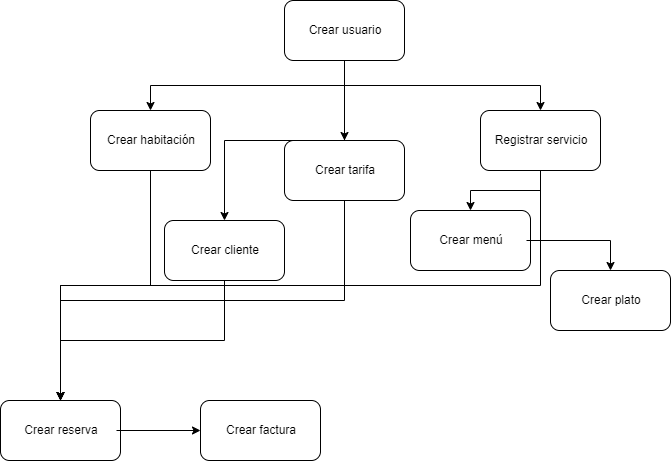

The diagram above was exported from draw.io. Its source (the exported page's mxGraphModel, read from the mxfile embedded in the PNG):
<mxGraphModel dx="1034" dy="430" grid="1" gridSize="10" guides="1" tooltips="1" connect="1" arrows="1" fold="1" page="1" pageScale="1" pageWidth="827" pageHeight="1169" math="0" shadow="0">
  <root>
    <mxCell id="0" />
    <mxCell id="1" parent="0" />
    <mxCell id="V7CHaQTkf1M6fBlfZ25b-3" value="" style="group" vertex="1" connectable="0" parent="1">
      <mxGeometry x="480" y="230" width="120" height="60" as="geometry" />
    </mxCell>
    <mxCell id="V7CHaQTkf1M6fBlfZ25b-1" value="" style="rounded=1;whiteSpace=wrap;html=1;" vertex="1" parent="V7CHaQTkf1M6fBlfZ25b-3">
      <mxGeometry width="120" height="60" as="geometry" />
    </mxCell>
    <mxCell id="V7CHaQTkf1M6fBlfZ25b-25" style="edgeStyle=orthogonalEdgeStyle;rounded=0;orthogonalLoop=1;jettySize=auto;html=1;exitX=1;exitY=0.5;exitDx=0;exitDy=0;" edge="1" parent="V7CHaQTkf1M6fBlfZ25b-3" source="V7CHaQTkf1M6fBlfZ25b-2">
      <mxGeometry relative="1" as="geometry">
        <mxPoint x="200" y="60" as="targetPoint" />
      </mxGeometry>
    </mxCell>
    <mxCell id="V7CHaQTkf1M6fBlfZ25b-2" value="Crear menú" style="text;html=1;strokeColor=none;fillColor=none;align=center;verticalAlign=middle;whiteSpace=wrap;rounded=0;" vertex="1" parent="V7CHaQTkf1M6fBlfZ25b-3">
      <mxGeometry x="6" y="15" width="110" height="30" as="geometry" />
    </mxCell>
    <mxCell id="V7CHaQTkf1M6fBlfZ25b-4" value="" style="group" vertex="1" connectable="0" parent="1">
      <mxGeometry x="354" y="20" width="120" height="60" as="geometry" />
    </mxCell>
    <mxCell id="V7CHaQTkf1M6fBlfZ25b-5" value="" style="rounded=1;whiteSpace=wrap;html=1;" vertex="1" parent="V7CHaQTkf1M6fBlfZ25b-4">
      <mxGeometry width="120" height="60" as="geometry" />
    </mxCell>
    <mxCell id="V7CHaQTkf1M6fBlfZ25b-6" value="Crear usuario" style="text;html=1;strokeColor=none;fillColor=none;align=center;verticalAlign=middle;whiteSpace=wrap;rounded=0;" vertex="1" parent="V7CHaQTkf1M6fBlfZ25b-4">
      <mxGeometry x="6" y="15" width="110" height="30" as="geometry" />
    </mxCell>
    <mxCell id="V7CHaQTkf1M6fBlfZ25b-7" value="" style="group" vertex="1" connectable="0" parent="1">
      <mxGeometry x="354" y="160" width="120" height="60" as="geometry" />
    </mxCell>
    <mxCell id="V7CHaQTkf1M6fBlfZ25b-8" value="" style="rounded=1;whiteSpace=wrap;html=1;" vertex="1" parent="V7CHaQTkf1M6fBlfZ25b-7">
      <mxGeometry width="120" height="60" as="geometry" />
    </mxCell>
    <mxCell id="V7CHaQTkf1M6fBlfZ25b-9" value="Crear tarifa" style="text;html=1;strokeColor=none;fillColor=none;align=center;verticalAlign=middle;whiteSpace=wrap;rounded=0;" vertex="1" parent="V7CHaQTkf1M6fBlfZ25b-7">
      <mxGeometry x="6" y="15" width="110" height="30" as="geometry" />
    </mxCell>
    <mxCell id="V7CHaQTkf1M6fBlfZ25b-10" value="" style="group" vertex="1" connectable="0" parent="1">
      <mxGeometry x="160" y="130" width="120" height="60" as="geometry" />
    </mxCell>
    <mxCell id="V7CHaQTkf1M6fBlfZ25b-11" value="" style="rounded=1;whiteSpace=wrap;html=1;" vertex="1" parent="V7CHaQTkf1M6fBlfZ25b-10">
      <mxGeometry width="120" height="60" as="geometry" />
    </mxCell>
    <mxCell id="V7CHaQTkf1M6fBlfZ25b-12" value="Crear habitación" style="text;html=1;strokeColor=none;fillColor=none;align=center;verticalAlign=middle;whiteSpace=wrap;rounded=0;" vertex="1" parent="V7CHaQTkf1M6fBlfZ25b-10">
      <mxGeometry x="6" y="15" width="110" height="30" as="geometry" />
    </mxCell>
    <mxCell id="V7CHaQTkf1M6fBlfZ25b-14" value="" style="group" vertex="1" connectable="0" parent="1">
      <mxGeometry x="550" y="130" width="120" height="60" as="geometry" />
    </mxCell>
    <mxCell id="V7CHaQTkf1M6fBlfZ25b-15" value="" style="rounded=1;whiteSpace=wrap;html=1;" vertex="1" parent="V7CHaQTkf1M6fBlfZ25b-14">
      <mxGeometry width="120" height="60" as="geometry" />
    </mxCell>
    <mxCell id="V7CHaQTkf1M6fBlfZ25b-16" value="Registrar servicio" style="text;html=1;strokeColor=none;fillColor=none;align=center;verticalAlign=middle;whiteSpace=wrap;rounded=0;" vertex="1" parent="V7CHaQTkf1M6fBlfZ25b-14">
      <mxGeometry x="6" y="15" width="110" height="30" as="geometry" />
    </mxCell>
    <mxCell id="V7CHaQTkf1M6fBlfZ25b-18" style="edgeStyle=orthogonalEdgeStyle;rounded=0;orthogonalLoop=1;jettySize=auto;html=1;exitX=0.5;exitY=1;exitDx=0;exitDy=0;entryX=0.5;entryY=0;entryDx=0;entryDy=0;" edge="1" parent="1" source="V7CHaQTkf1M6fBlfZ25b-5" target="V7CHaQTkf1M6fBlfZ25b-11">
      <mxGeometry relative="1" as="geometry" />
    </mxCell>
    <mxCell id="V7CHaQTkf1M6fBlfZ25b-19" style="edgeStyle=orthogonalEdgeStyle;rounded=0;orthogonalLoop=1;jettySize=auto;html=1;exitX=0.5;exitY=1;exitDx=0;exitDy=0;entryX=0.5;entryY=0;entryDx=0;entryDy=0;" edge="1" parent="1" source="V7CHaQTkf1M6fBlfZ25b-5" target="V7CHaQTkf1M6fBlfZ25b-8">
      <mxGeometry relative="1" as="geometry" />
    </mxCell>
    <mxCell id="V7CHaQTkf1M6fBlfZ25b-20" style="edgeStyle=orthogonalEdgeStyle;rounded=0;orthogonalLoop=1;jettySize=auto;html=1;exitX=0.5;exitY=1;exitDx=0;exitDy=0;entryX=0.5;entryY=0;entryDx=0;entryDy=0;" edge="1" parent="1" source="V7CHaQTkf1M6fBlfZ25b-5" target="V7CHaQTkf1M6fBlfZ25b-15">
      <mxGeometry relative="1" as="geometry" />
    </mxCell>
    <mxCell id="V7CHaQTkf1M6fBlfZ25b-21" value="" style="group" vertex="1" connectable="0" parent="1">
      <mxGeometry x="620" y="290" width="120" height="60" as="geometry" />
    </mxCell>
    <mxCell id="V7CHaQTkf1M6fBlfZ25b-22" value="" style="rounded=1;whiteSpace=wrap;html=1;" vertex="1" parent="V7CHaQTkf1M6fBlfZ25b-21">
      <mxGeometry width="120" height="60" as="geometry" />
    </mxCell>
    <mxCell id="V7CHaQTkf1M6fBlfZ25b-23" value="Crear plato" style="text;html=1;strokeColor=none;fillColor=none;align=center;verticalAlign=middle;whiteSpace=wrap;rounded=0;" vertex="1" parent="V7CHaQTkf1M6fBlfZ25b-21">
      <mxGeometry x="6" y="15" width="110" height="30" as="geometry" />
    </mxCell>
    <mxCell id="V7CHaQTkf1M6fBlfZ25b-24" style="edgeStyle=orthogonalEdgeStyle;rounded=0;orthogonalLoop=1;jettySize=auto;html=1;exitX=0.5;exitY=1;exitDx=0;exitDy=0;entryX=0.5;entryY=0;entryDx=0;entryDy=0;" edge="1" parent="1" source="V7CHaQTkf1M6fBlfZ25b-15" target="V7CHaQTkf1M6fBlfZ25b-1">
      <mxGeometry relative="1" as="geometry" />
    </mxCell>
    <mxCell id="V7CHaQTkf1M6fBlfZ25b-27" value="" style="group" vertex="1" connectable="0" parent="1">
      <mxGeometry x="234" y="240" width="120" height="60" as="geometry" />
    </mxCell>
    <mxCell id="V7CHaQTkf1M6fBlfZ25b-28" value="" style="rounded=1;whiteSpace=wrap;html=1;" vertex="1" parent="V7CHaQTkf1M6fBlfZ25b-27">
      <mxGeometry width="120" height="60" as="geometry" />
    </mxCell>
    <mxCell id="V7CHaQTkf1M6fBlfZ25b-29" value="Crear cliente" style="text;html=1;strokeColor=none;fillColor=none;align=center;verticalAlign=middle;whiteSpace=wrap;rounded=0;" vertex="1" parent="V7CHaQTkf1M6fBlfZ25b-27">
      <mxGeometry x="6" y="15" width="110" height="30" as="geometry" />
    </mxCell>
    <mxCell id="V7CHaQTkf1M6fBlfZ25b-31" value="" style="group" vertex="1" connectable="0" parent="1">
      <mxGeometry x="70" y="420" width="120" height="60" as="geometry" />
    </mxCell>
    <mxCell id="V7CHaQTkf1M6fBlfZ25b-32" value="" style="rounded=1;whiteSpace=wrap;html=1;" vertex="1" parent="V7CHaQTkf1M6fBlfZ25b-31">
      <mxGeometry width="120" height="60" as="geometry" />
    </mxCell>
    <mxCell id="V7CHaQTkf1M6fBlfZ25b-33" value="Crear reserva" style="text;html=1;strokeColor=none;fillColor=none;align=center;verticalAlign=middle;whiteSpace=wrap;rounded=0;" vertex="1" parent="V7CHaQTkf1M6fBlfZ25b-31">
      <mxGeometry x="6" y="15" width="110" height="30" as="geometry" />
    </mxCell>
    <mxCell id="V7CHaQTkf1M6fBlfZ25b-34" style="edgeStyle=orthogonalEdgeStyle;rounded=0;orthogonalLoop=1;jettySize=auto;html=1;exitX=0.5;exitY=1;exitDx=0;exitDy=0;entryX=0.5;entryY=0;entryDx=0;entryDy=0;" edge="1" parent="1" source="V7CHaQTkf1M6fBlfZ25b-11" target="V7CHaQTkf1M6fBlfZ25b-32">
      <mxGeometry relative="1" as="geometry" />
    </mxCell>
    <mxCell id="V7CHaQTkf1M6fBlfZ25b-30" style="edgeStyle=orthogonalEdgeStyle;rounded=0;orthogonalLoop=1;jettySize=auto;html=1;exitX=0.5;exitY=1;exitDx=0;exitDy=0;entryX=0.5;entryY=0;entryDx=0;entryDy=0;" edge="1" parent="1" source="V7CHaQTkf1M6fBlfZ25b-5" target="V7CHaQTkf1M6fBlfZ25b-28">
      <mxGeometry relative="1" as="geometry">
        <mxPoint x="320" y="220" as="targetPoint" />
      </mxGeometry>
    </mxCell>
    <mxCell id="V7CHaQTkf1M6fBlfZ25b-35" style="edgeStyle=orthogonalEdgeStyle;rounded=0;orthogonalLoop=1;jettySize=auto;html=1;exitX=0.5;exitY=1;exitDx=0;exitDy=0;entryX=0.5;entryY=0;entryDx=0;entryDy=0;" edge="1" parent="1" source="V7CHaQTkf1M6fBlfZ25b-8" target="V7CHaQTkf1M6fBlfZ25b-32">
      <mxGeometry relative="1" as="geometry" />
    </mxCell>
    <mxCell id="V7CHaQTkf1M6fBlfZ25b-36" style="edgeStyle=orthogonalEdgeStyle;rounded=0;orthogonalLoop=1;jettySize=auto;html=1;exitX=0.5;exitY=1;exitDx=0;exitDy=0;entryX=0.5;entryY=0;entryDx=0;entryDy=0;" edge="1" parent="1" source="V7CHaQTkf1M6fBlfZ25b-28" target="V7CHaQTkf1M6fBlfZ25b-32">
      <mxGeometry relative="1" as="geometry" />
    </mxCell>
    <mxCell id="V7CHaQTkf1M6fBlfZ25b-38" style="edgeStyle=orthogonalEdgeStyle;rounded=0;orthogonalLoop=1;jettySize=auto;html=1;exitX=0.5;exitY=1;exitDx=0;exitDy=0;entryX=0.5;entryY=0;entryDx=0;entryDy=0;" edge="1" parent="1" source="V7CHaQTkf1M6fBlfZ25b-15" target="V7CHaQTkf1M6fBlfZ25b-32">
      <mxGeometry relative="1" as="geometry" />
    </mxCell>
    <mxCell id="V7CHaQTkf1M6fBlfZ25b-39" value="" style="group" vertex="1" connectable="0" parent="1">
      <mxGeometry x="270" y="420" width="120" height="60" as="geometry" />
    </mxCell>
    <mxCell id="V7CHaQTkf1M6fBlfZ25b-40" value="" style="rounded=1;whiteSpace=wrap;html=1;" vertex="1" parent="V7CHaQTkf1M6fBlfZ25b-39">
      <mxGeometry width="120" height="60" as="geometry" />
    </mxCell>
    <mxCell id="V7CHaQTkf1M6fBlfZ25b-41" value="Crear factura" style="text;html=1;strokeColor=none;fillColor=none;align=center;verticalAlign=middle;whiteSpace=wrap;rounded=0;" vertex="1" parent="V7CHaQTkf1M6fBlfZ25b-39">
      <mxGeometry x="6" y="15" width="110" height="30" as="geometry" />
    </mxCell>
    <mxCell id="V7CHaQTkf1M6fBlfZ25b-42" style="edgeStyle=orthogonalEdgeStyle;rounded=0;orthogonalLoop=1;jettySize=auto;html=1;exitX=1;exitY=0.5;exitDx=0;exitDy=0;entryX=0;entryY=0.5;entryDx=0;entryDy=0;" edge="1" parent="1" source="V7CHaQTkf1M6fBlfZ25b-33" target="V7CHaQTkf1M6fBlfZ25b-40">
      <mxGeometry relative="1" as="geometry" />
    </mxCell>
  </root>
</mxGraphModel>